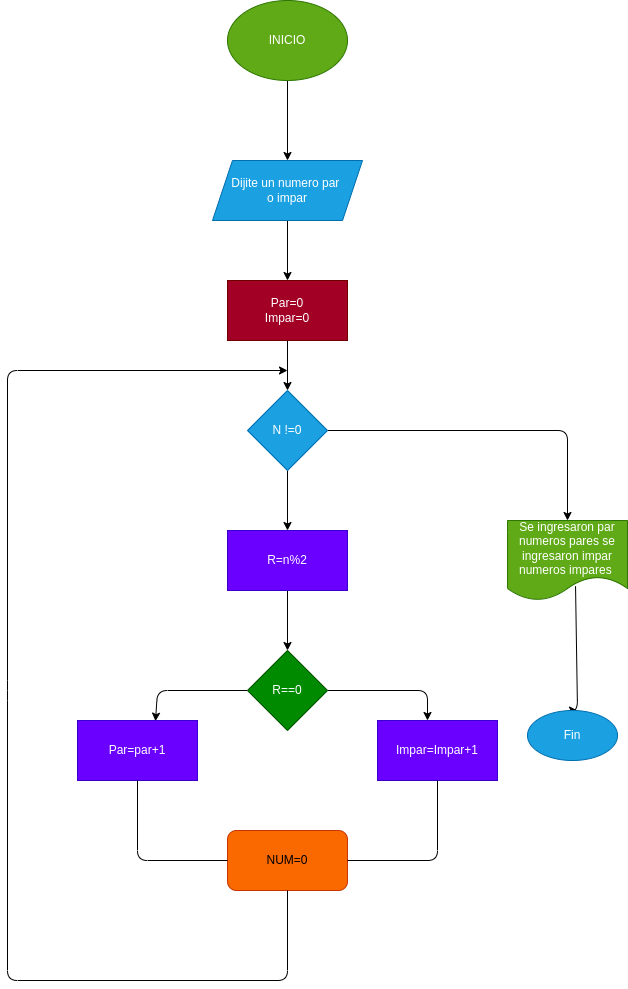

The diagram above was exported from draw.io. Its source (the exported page's mxGraphModel, read from the mxfile embedded in the PNG):
<mxGraphModel dx="542" dy="341" grid="1" gridSize="10" guides="1" tooltips="1" connect="1" arrows="1" fold="1" page="1" pageScale="1" pageWidth="827" pageHeight="1169" math="0" shadow="0">
  <root>
    <mxCell id="0" />
    <mxCell id="1" parent="0" />
    <mxCell id="4" value="" style="edgeStyle=none;html=1;" edge="1" parent="1" source="2" target="3">
      <mxGeometry relative="1" as="geometry" />
    </mxCell>
    <mxCell id="2" value="INICIO" style="ellipse;whiteSpace=wrap;html=1;fillColor=#60a917;fontColor=#ffffff;strokeColor=#2D7600;" vertex="1" parent="1">
      <mxGeometry x="400" y="40" width="120" height="80" as="geometry" />
    </mxCell>
    <mxCell id="9" value="" style="edgeStyle=none;html=1;" edge="1" parent="1" source="3" target="8">
      <mxGeometry relative="1" as="geometry" />
    </mxCell>
    <mxCell id="3" value="Dijite un numero par&amp;nbsp;&lt;br&gt;o impar" style="shape=parallelogram;perimeter=parallelogramPerimeter;whiteSpace=wrap;html=1;fixedSize=1;fillColor=#1ba1e2;fontColor=#ffffff;strokeColor=#006EAF;" vertex="1" parent="1">
      <mxGeometry x="385" y="200" width="150" height="60" as="geometry" />
    </mxCell>
    <mxCell id="11" value="" style="edgeStyle=none;html=1;" edge="1" parent="1" source="8" target="10">
      <mxGeometry relative="1" as="geometry" />
    </mxCell>
    <mxCell id="8" value="Par=0&lt;br&gt;Impar=0" style="whiteSpace=wrap;html=1;fillColor=#a20025;strokeColor=#6F0000;fontColor=#ffffff;" vertex="1" parent="1">
      <mxGeometry x="400" y="320" width="120" height="60" as="geometry" />
    </mxCell>
    <mxCell id="13" value="" style="edgeStyle=none;html=1;" edge="1" parent="1" source="10" target="12">
      <mxGeometry relative="1" as="geometry" />
    </mxCell>
    <mxCell id="17" value="" style="edgeStyle=none;html=1;" edge="1" parent="1" source="10" target="16">
      <mxGeometry relative="1" as="geometry">
        <Array as="points">
          <mxPoint x="740" y="470" />
        </Array>
      </mxGeometry>
    </mxCell>
    <mxCell id="10" value="N !=0" style="rhombus;whiteSpace=wrap;html=1;fillColor=#1ba1e2;fontColor=#ffffff;strokeColor=#006EAF;" vertex="1" parent="1">
      <mxGeometry x="420" y="430" width="80" height="80" as="geometry" />
    </mxCell>
    <mxCell id="15" value="" style="edgeStyle=none;html=1;" edge="1" parent="1" source="12" target="14">
      <mxGeometry relative="1" as="geometry" />
    </mxCell>
    <mxCell id="12" value="R=n%2" style="whiteSpace=wrap;html=1;fillColor=#6a00ff;fontColor=#ffffff;strokeColor=#3700CC;" vertex="1" parent="1">
      <mxGeometry x="400" y="570" width="120" height="60" as="geometry" />
    </mxCell>
    <mxCell id="20" value="" style="edgeStyle=none;html=1;" edge="1" parent="1" source="14">
      <mxGeometry relative="1" as="geometry">
        <mxPoint x="600" y="760" as="targetPoint" />
        <Array as="points">
          <mxPoint x="600" y="730" />
        </Array>
      </mxGeometry>
    </mxCell>
    <mxCell id="22" value="" style="edgeStyle=none;html=1;entryX=0.65;entryY=0.011;entryDx=0;entryDy=0;entryPerimeter=0;" edge="1" parent="1" source="14" target="21">
      <mxGeometry relative="1" as="geometry">
        <Array as="points">
          <mxPoint x="330" y="730" />
        </Array>
      </mxGeometry>
    </mxCell>
    <mxCell id="14" value="R==0" style="rhombus;whiteSpace=wrap;html=1;fillColor=#008a00;fontColor=#ffffff;strokeColor=#005700;" vertex="1" parent="1">
      <mxGeometry x="420" y="690" width="80" height="80" as="geometry" />
    </mxCell>
    <mxCell id="16" value="Se ingresaron par numeros pares se ingresaron impar numeros impares&amp;nbsp;" style="shape=document;whiteSpace=wrap;html=1;boundedLbl=1;fillColor=#60a917;fontColor=#ffffff;strokeColor=#2D7600;" vertex="1" parent="1">
      <mxGeometry x="680" y="560" width="120" height="80" as="geometry" />
    </mxCell>
    <mxCell id="19" value="Impar=Impar+1" style="whiteSpace=wrap;html=1;fillColor=#6a00ff;fontColor=#ffffff;strokeColor=#3700CC;" vertex="1" parent="1">
      <mxGeometry x="550" y="760" width="120" height="60" as="geometry" />
    </mxCell>
    <mxCell id="21" value="Par=par+1" style="whiteSpace=wrap;html=1;fillColor=#6a00ff;fontColor=#ffffff;strokeColor=#3700CC;" vertex="1" parent="1">
      <mxGeometry x="250" y="760" width="120" height="60" as="geometry" />
    </mxCell>
    <mxCell id="23" value="NUM=0" style="rounded=1;whiteSpace=wrap;html=1;fillColor=#fa6800;fontColor=#000000;strokeColor=#C73500;" vertex="1" parent="1">
      <mxGeometry x="400" y="870" width="120" height="60" as="geometry" />
    </mxCell>
    <mxCell id="24" value="" style="endArrow=none;html=1;entryX=0.5;entryY=1;entryDx=0;entryDy=0;exitX=0;exitY=0.5;exitDx=0;exitDy=0;" edge="1" parent="1" source="23" target="21">
      <mxGeometry width="50" height="50" relative="1" as="geometry">
        <mxPoint x="300" y="870" as="sourcePoint" />
        <mxPoint x="350" y="820" as="targetPoint" />
        <Array as="points">
          <mxPoint x="310" y="900" />
        </Array>
      </mxGeometry>
    </mxCell>
    <mxCell id="25" value="" style="endArrow=none;html=1;entryX=0.5;entryY=1;entryDx=0;entryDy=0;exitX=1;exitY=0.5;exitDx=0;exitDy=0;" edge="1" parent="1" source="23" target="19">
      <mxGeometry width="50" height="50" relative="1" as="geometry">
        <mxPoint x="580" y="880" as="sourcePoint" />
        <mxPoint x="630" y="830" as="targetPoint" />
        <Array as="points">
          <mxPoint x="610" y="900" />
        </Array>
      </mxGeometry>
    </mxCell>
    <mxCell id="26" value="" style="endArrow=classic;html=1;exitX=0.5;exitY=1;exitDx=0;exitDy=0;" edge="1" parent="1" source="23">
      <mxGeometry width="50" height="50" relative="1" as="geometry">
        <mxPoint x="310" y="590" as="sourcePoint" />
        <mxPoint x="460" y="410" as="targetPoint" />
        <Array as="points">
          <mxPoint x="460" y="1020" />
          <mxPoint x="180" y="1020" />
          <mxPoint x="180" y="730" />
          <mxPoint x="180" y="410" />
        </Array>
      </mxGeometry>
    </mxCell>
    <mxCell id="27" value="" style="endArrow=classic;html=1;exitX=0.567;exitY=0.821;exitDx=0;exitDy=0;exitPerimeter=0;" edge="1" parent="1" source="16">
      <mxGeometry width="50" height="50" relative="1" as="geometry">
        <mxPoint x="720" y="710" as="sourcePoint" />
        <mxPoint x="750" y="750" as="targetPoint" />
        <Array as="points">
          <mxPoint x="750" y="750" />
          <mxPoint x="740" y="750" />
        </Array>
      </mxGeometry>
    </mxCell>
    <mxCell id="28" value="Fin" style="ellipse;whiteSpace=wrap;html=1;fillColor=#1ba1e2;fontColor=#ffffff;strokeColor=#006EAF;" vertex="1" parent="1">
      <mxGeometry x="700" y="750" width="90" height="50" as="geometry" />
    </mxCell>
  </root>
</mxGraphModel>